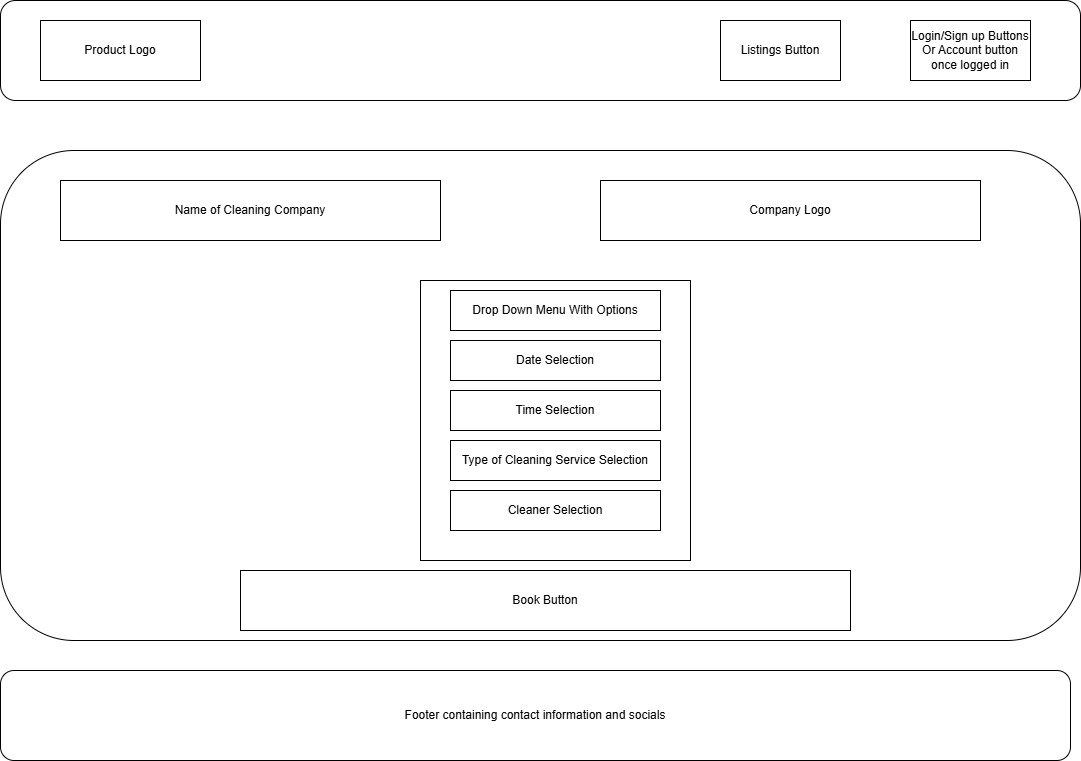

The diagram above was exported from draw.io. Its source (the exported page's mxGraphModel, read from the mxfile embedded in the PNG):
<mxGraphModel dx="3033" dy="1192" grid="1" gridSize="10" guides="1" tooltips="1" connect="1" arrows="1" fold="1" page="1" pageScale="1" pageWidth="850" pageHeight="1100" math="0" shadow="0">
  <root>
    <mxCell id="0" />
    <mxCell id="1" parent="0" />
    <mxCell id="cDcJpfhUkLgRLBK7ptFK-12" value="" style="group" connectable="0" vertex="1" parent="1">
      <mxGeometry x="-490" y="30" width="1080" height="760" as="geometry" />
    </mxCell>
    <mxCell id="cDcJpfhUkLgRLBK7ptFK-13" value="" style="rounded=1;whiteSpace=wrap;html=1;" vertex="1" parent="cDcJpfhUkLgRLBK7ptFK-12">
      <mxGeometry width="1080" height="100" as="geometry" />
    </mxCell>
    <mxCell id="cDcJpfhUkLgRLBK7ptFK-14" value="Product Logo" style="rounded=0;whiteSpace=wrap;html=1;" vertex="1" parent="cDcJpfhUkLgRLBK7ptFK-12">
      <mxGeometry x="40" y="20" width="160" height="60" as="geometry" />
    </mxCell>
    <mxCell id="cDcJpfhUkLgRLBK7ptFK-15" value="Listings Button" style="rounded=0;whiteSpace=wrap;html=1;" vertex="1" parent="cDcJpfhUkLgRLBK7ptFK-12">
      <mxGeometry x="720" y="20" width="120" height="60" as="geometry" />
    </mxCell>
    <mxCell id="cDcJpfhUkLgRLBK7ptFK-16" value="Login/Sign up Buttons&lt;br&gt;Or Account button once logged in" style="rounded=0;whiteSpace=wrap;html=1;" vertex="1" parent="cDcJpfhUkLgRLBK7ptFK-12">
      <mxGeometry x="910" y="20" width="120" height="60" as="geometry" />
    </mxCell>
    <mxCell id="cDcJpfhUkLgRLBK7ptFK-17" value="" style="rounded=1;whiteSpace=wrap;html=1;" vertex="1" parent="cDcJpfhUkLgRLBK7ptFK-12">
      <mxGeometry y="150" width="1080" height="490" as="geometry" />
    </mxCell>
    <mxCell id="cDcJpfhUkLgRLBK7ptFK-18" value="Footer containing contact information and socials" style="rounded=1;whiteSpace=wrap;html=1;" vertex="1" parent="cDcJpfhUkLgRLBK7ptFK-12">
      <mxGeometry y="670" width="1070" height="90" as="geometry" />
    </mxCell>
    <mxCell id="cDcJpfhUkLgRLBK7ptFK-19" value="Name of Cleaning Company" style="rounded=0;whiteSpace=wrap;html=1;" vertex="1" parent="cDcJpfhUkLgRLBK7ptFK-12">
      <mxGeometry x="60" y="180" width="380" height="60" as="geometry" />
    </mxCell>
    <mxCell id="cDcJpfhUkLgRLBK7ptFK-20" value="Company Logo" style="rounded=0;whiteSpace=wrap;html=1;" vertex="1" parent="cDcJpfhUkLgRLBK7ptFK-12">
      <mxGeometry x="600" y="180" width="380" height="60" as="geometry" />
    </mxCell>
    <mxCell id="cDcJpfhUkLgRLBK7ptFK-21" value="&lt;span style=&quot;color: rgba(0, 0, 0, 0); font-family: monospace; font-size: 0px; text-align: start; text-wrap-mode: nowrap;&quot;&gt;%3CmxGraphModel%3E%3Croot%3E%3CmxCell%20id%3D%220%22%2F%3E%3CmxCell%20id%3D%221%22%20parent%3D%220%22%2F%3E%3CmxCell%20id%3D%222%22%20value%3D%22Drop%20Down%20Menu%20With%20Options%22%20style%3D%22rounded%3D0%3BwhiteSpace%3Dwrap%3Bhtml%3D1%3B%22%20vertex%3D%221%22%20parent%3D%221%22%3E%3CmxGeometry%20x%3D%22-40%22%20y%3D%22320%22%20width%3D%22210%22%20height%3D%2240%22%20as%3D%22geometry%22%2F%3E%3C%2FmxCell%3E%3C%2Froot%3E%3C%2FmxGraphModel%3E&lt;/span&gt;" style="rounded=0;whiteSpace=wrap;html=1;" vertex="1" parent="cDcJpfhUkLgRLBK7ptFK-12">
      <mxGeometry x="420" y="280" width="270" height="280" as="geometry" />
    </mxCell>
    <mxCell id="cDcJpfhUkLgRLBK7ptFK-22" value="Drop Down Menu With Options" style="rounded=0;whiteSpace=wrap;html=1;" vertex="1" parent="cDcJpfhUkLgRLBK7ptFK-12">
      <mxGeometry x="450" y="290" width="210" height="40" as="geometry" />
    </mxCell>
    <mxCell id="cDcJpfhUkLgRLBK7ptFK-35" value="Date Selection" style="rounded=0;whiteSpace=wrap;html=1;" vertex="1" parent="cDcJpfhUkLgRLBK7ptFK-12">
      <mxGeometry x="450" y="340" width="210" height="40" as="geometry" />
    </mxCell>
    <mxCell id="cDcJpfhUkLgRLBK7ptFK-36" value="Time Selection" style="rounded=0;whiteSpace=wrap;html=1;" vertex="1" parent="cDcJpfhUkLgRLBK7ptFK-12">
      <mxGeometry x="450" y="390" width="210" height="40" as="geometry" />
    </mxCell>
    <mxCell id="cDcJpfhUkLgRLBK7ptFK-37" value="Cleaner Selection" style="rounded=0;whiteSpace=wrap;html=1;" vertex="1" parent="cDcJpfhUkLgRLBK7ptFK-12">
      <mxGeometry x="450" y="490" width="210" height="40" as="geometry" />
    </mxCell>
    <mxCell id="cDcJpfhUkLgRLBK7ptFK-38" value="Type of Cleaning Service Selection" style="rounded=0;whiteSpace=wrap;html=1;" vertex="1" parent="cDcJpfhUkLgRLBK7ptFK-12">
      <mxGeometry x="450" y="440" width="210" height="40" as="geometry" />
    </mxCell>
    <mxCell id="cDcJpfhUkLgRLBK7ptFK-39" value="Book Button" style="rounded=0;whiteSpace=wrap;html=1;" vertex="1" parent="cDcJpfhUkLgRLBK7ptFK-12">
      <mxGeometry x="240" y="570" width="610" height="60" as="geometry" />
    </mxCell>
  </root>
</mxGraphModel>